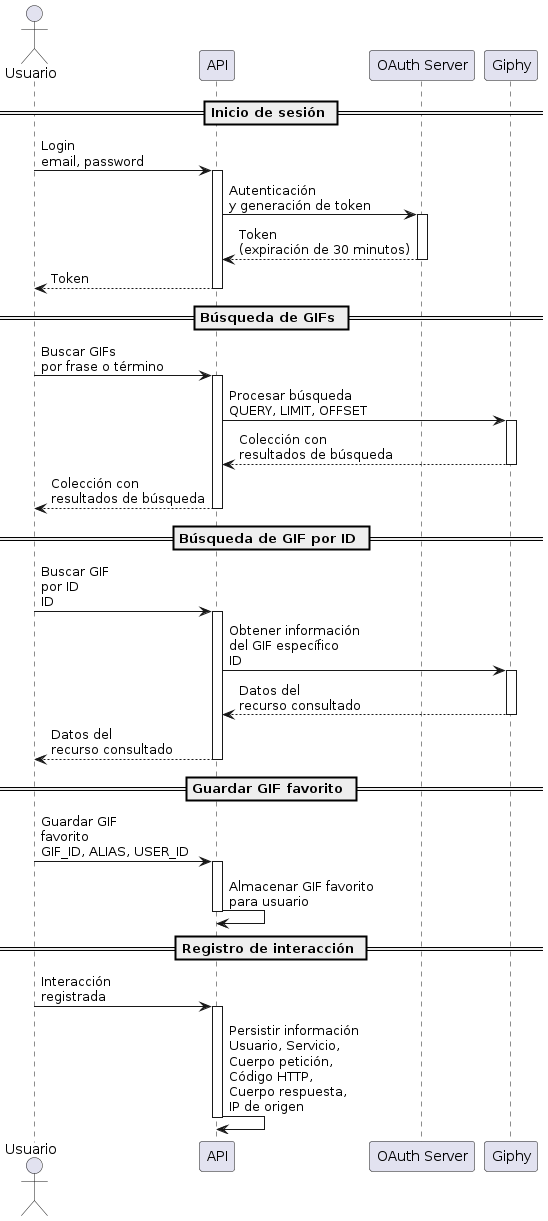

The diagram above was rendered by PlantUML. Its source (embedded in the PNG):
@startuml
actor Usuario
participant "API" as API
participant "OAuth Server" as OAuthServer
participant "Giphy" as Giphy

== Inicio de sesión ==
Usuario -> API: Login\nemail, password
activate API
API -> OAuthServer: Autenticación\ny generación de token
activate OAuthServer
OAuthServer --> API: Token\n(expiración de 30 minutos)
deactivate OAuthServer
API --> Usuario: Token
deactivate API

== Búsqueda de GIFs ==
Usuario -> API: Buscar GIFs\npor frase o término
activate API
API -> Giphy: Procesar búsqueda\nQUERY, LIMIT, OFFSET
activate Giphy
Giphy --> API: Colección con\nresultados de búsqueda
deactivate Giphy
API --> Usuario: Colección con\nresultados de búsqueda
deactivate API

== Búsqueda de GIF por ID ==
Usuario -> API: Buscar GIF\npor ID\nID
activate API
API -> Giphy: Obtener información\ndel GIF específico\nID
activate Giphy
Giphy --> API: Datos del\nrecurso consultado
deactivate Giphy
API --> Usuario: Datos del\nrecurso consultado
deactivate API

== Guardar GIF favorito ==
Usuario -> API: Guardar GIF\nfavorito\nGIF_ID, ALIAS, USER_ID
activate API
API -> API: Almacenar GIF favorito\npara usuario
deactivate API

== Registro de interacción ==
Usuario -> API: Interacción\nregistrada
activate API
API -> API: Persistir información\nUsuario, Servicio,\nCuerpo petición,\nCódigo HTTP,\nCuerpo respuesta,\nIP de origen
deactivate API
@enduml